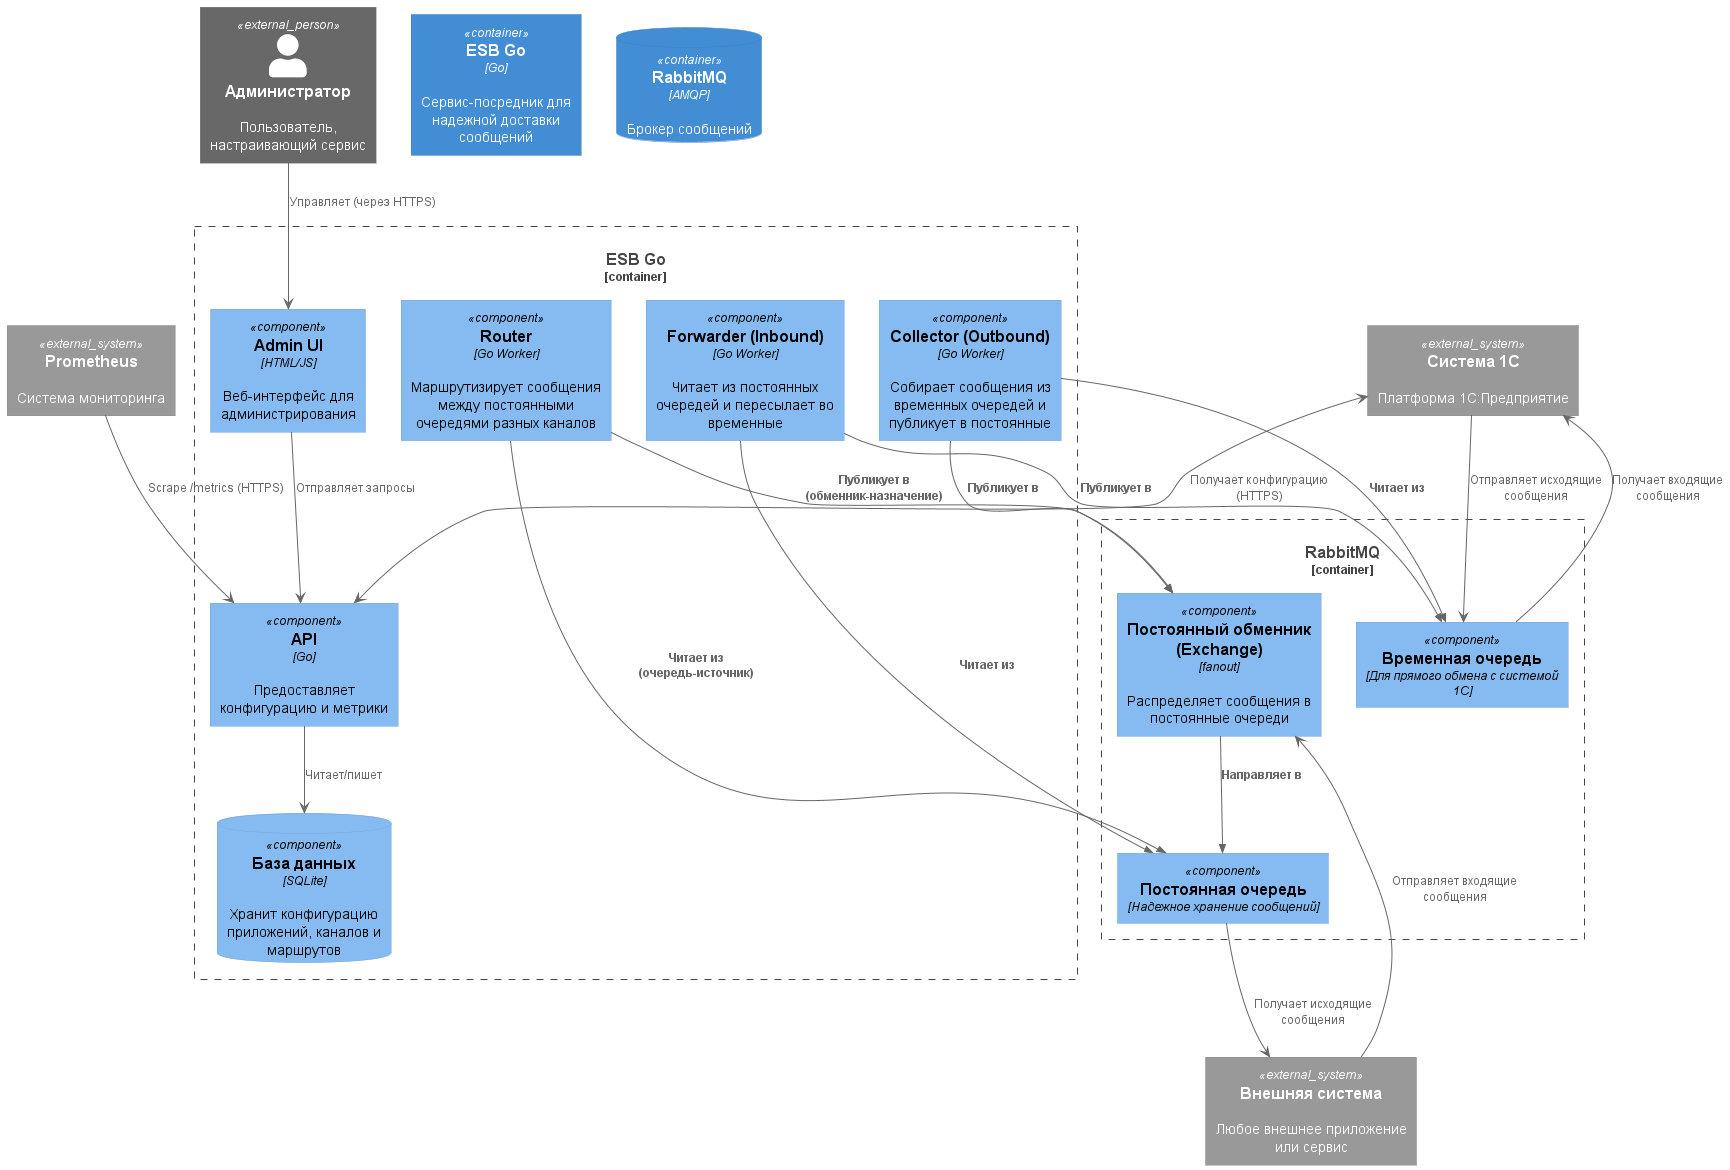

The diagram above was rendered by PlantUML. Its source (embedded in the PNG):
@startuml
!include https://raw.githubusercontent.com/plantuml-stdlib/C4-PlantUML/master/C4_Component.puml

' Определение участников и систем
System_Ext(ext_one_c, "Система 1С", "Платформа 1С:Предприятие")
System_Ext(ext_other, "Внешняя система", "Любое внешнее приложение или сервис")
System_Ext(prometheus, "Prometheus", "Система мониторинга")
Person_Ext(admin, "Администратор", "Пользователь, настраивающий сервис")

' Определение контейнеров
Container(esb_go, "ESB Go", "Go", "Сервис-посредник для надежной доставки сообщений")
ContainerDb(rabbitmq, "RabbitMQ", "AMQP", "Брокер сообщений")

' Компоненты внутри esb_go
Container_Boundary(esb_boundary, "ESB Go") {
    Component(api, "API", "Go", "Предоставляет конфигурацию и метрики")
    Component(web_ui, "Admin UI", "HTML/JS", "Веб-интерфейс для администрирования")
    ComponentDb(db, "База данных", "SQLite", "Хранит конфигурацию приложений, каналов и маршрутов")
    
    Component(collector, "Collector (Outbound)", "Go Worker", "Собирает сообщения из временных очередей и публикует в постоянные")
    Component(forwarder, "Forwarder (Inbound)", "Go Worker", "Читает из постоянных очередей и пересылает во временные")
    Component(router, "Router", "Go Worker", "Маршрутизирует сообщения между постоянными очередями разных каналов")
}

' Компоненты внутри RabbitMQ
Container_Boundary(rmq_boundary, "RabbitMQ") {
    Component(temp_q, "Временная очередь", "Для прямого обмена с системой 1С")
    Component(durable_q, "Постоянная очередь", "Надежное хранение сообщений")
    Component(durable_ex, "Постоянный обменник (Exchange)", "fanout", "Распределяет сообщения в постоянные очереди")
}


' Взаимодействия
' Пользовательские
admin --> web_ui : "Управляет (через HTTPS)"
web_ui --> api : "Отправляет запросы"

ext_one_c <--> api : "Получает конфигурацию (HTTPS)"
prometheus --> api : "Scrape /metrics (HTTPS)"

' Внутренние
api --> db : "Читает/пишет"

' Потоки сообщений
Rel(collector, temp_q, "Читает из")
Rel(collector, durable_ex, "Публикует в")
Rel(durable_ex, durable_q, "Направляет в")

Rel(forwarder, durable_q, "Читает из")
Rel(forwarder, temp_q, "Публикует в")

Rel(router, durable_q, "Читает из (очередь-источник)")
Rel(router, durable_ex, "Публикует в (обменник-назначение)")

' Внешние потоки сообщений
ext_one_c --> temp_q : "Отправляет исходящие сообщения"
temp_q --> ext_one_c : "Получает входящие сообщения"

ext_other --> durable_ex : "Отправляет входящие сообщения"
durable_q --> ext_other : "Получает исходящие сообщения"


@enduml